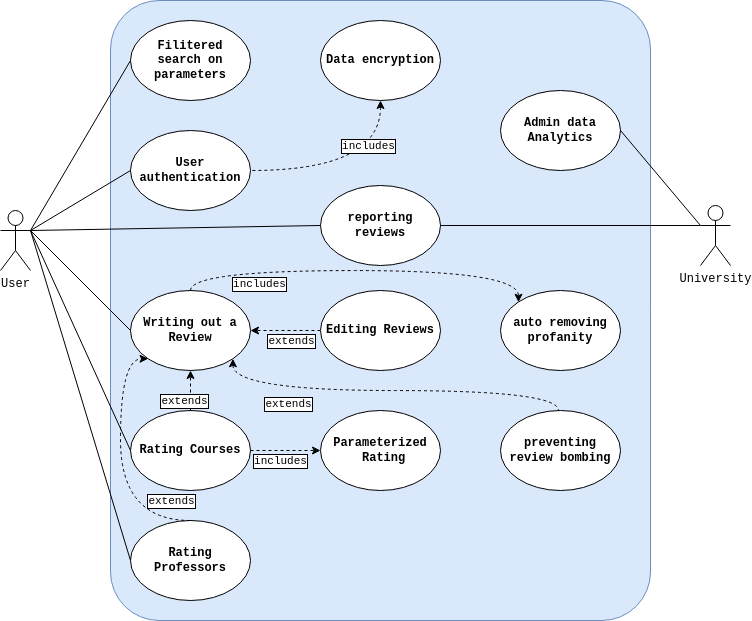

The diagram above was exported from draw.io. Its source (the exported page's mxGraphModel, read from the mxfile embedded in the PNG):
<mxGraphModel dx="1656" dy="811" grid="1" gridSize="10" guides="1" tooltips="1" connect="1" arrows="1" fold="1" page="1" pageScale="1" pageWidth="850" pageHeight="1100" math="0" shadow="0">
  <root>
    <mxCell id="0" />
    <mxCell id="1" parent="0" />
    <mxCell id="QWt04Z_2yvoanJbEDD5_-33" value="" style="rounded=1;whiteSpace=wrap;html=1;fontSize=11;arcSize=9;fillColor=#dae8fc;strokeColor=#6c8ebf;" vertex="1" parent="1">
      <mxGeometry x="160" y="300" width="540" height="620" as="geometry" />
    </mxCell>
    <mxCell id="QWt04Z_2yvoanJbEDD5_-3" value="University" style="shape=umlActor;verticalLabelPosition=bottom;verticalAlign=top;html=1;outlineConnect=0;fontFamily=Courier New;" vertex="1" parent="1">
      <mxGeometry x="750" y="505" width="30" height="60" as="geometry" />
    </mxCell>
    <mxCell id="QWt04Z_2yvoanJbEDD5_-4" value="User" style="shape=umlActor;verticalLabelPosition=bottom;verticalAlign=top;html=1;outlineConnect=0;fontFamily=Courier New;" vertex="1" parent="1">
      <mxGeometry x="50" y="510" width="30" height="60" as="geometry" />
    </mxCell>
    <mxCell id="QWt04Z_2yvoanJbEDD5_-5" value="User authentication" style="ellipse;whiteSpace=wrap;html=1;fontStyle=1;fontFamily=Courier New;fontSize=12;" vertex="1" parent="1">
      <mxGeometry x="180" y="430" width="120" height="80" as="geometry" />
    </mxCell>
    <mxCell id="QWt04Z_2yvoanJbEDD5_-7" value="Data encryption" style="ellipse;whiteSpace=wrap;html=1;fontStyle=1;fontFamily=Courier New;fontSize=12;" vertex="1" parent="1">
      <mxGeometry x="370" y="320" width="120" height="80" as="geometry" />
    </mxCell>
    <mxCell id="QWt04Z_2yvoanJbEDD5_-8" value="Rating Courses" style="ellipse;whiteSpace=wrap;html=1;fontStyle=1;fontFamily=Courier New;fontSize=12;" vertex="1" parent="1">
      <mxGeometry x="180" y="710" width="120" height="80" as="geometry" />
    </mxCell>
    <mxCell id="QWt04Z_2yvoanJbEDD5_-9" value="Rating Professors" style="ellipse;whiteSpace=wrap;html=1;fontStyle=1;fontFamily=Courier New;fontSize=12;" vertex="1" parent="1">
      <mxGeometry x="180" y="820" width="120" height="80" as="geometry" />
    </mxCell>
    <mxCell id="QWt04Z_2yvoanJbEDD5_-10" value="Writing out a Review" style="ellipse;whiteSpace=wrap;html=1;fontStyle=1;fontFamily=Courier New;fontSize=12;" vertex="1" parent="1">
      <mxGeometry x="180" y="590" width="120" height="80" as="geometry" />
    </mxCell>
    <mxCell id="QWt04Z_2yvoanJbEDD5_-11" value="Parameterized&lt;br style=&quot;font-size: 12px;&quot;&gt;&amp;nbsp;Rating" style="ellipse;whiteSpace=wrap;html=1;fontStyle=1;fontFamily=Courier New;fontSize=12;" vertex="1" parent="1">
      <mxGeometry x="370" y="710" width="120" height="80" as="geometry" />
    </mxCell>
    <mxCell id="QWt04Z_2yvoanJbEDD5_-12" value="Filitered &lt;br&gt;search on parameters" style="ellipse;whiteSpace=wrap;html=1;fontStyle=1;fontFamily=Courier New;fontSize=12;" vertex="1" parent="1">
      <mxGeometry x="180" y="320" width="120" height="80" as="geometry" />
    </mxCell>
    <mxCell id="QWt04Z_2yvoanJbEDD5_-13" value="auto removing profanity" style="ellipse;whiteSpace=wrap;html=1;fontStyle=1;fontFamily=Courier New;fontSize=12;" vertex="1" parent="1">
      <mxGeometry x="550" y="590" width="120" height="80" as="geometry" />
    </mxCell>
    <mxCell id="QWt04Z_2yvoanJbEDD5_-14" value="reporting reviews" style="ellipse;whiteSpace=wrap;html=1;fontStyle=1;fontFamily=Courier New;fontSize=12;" vertex="1" parent="1">
      <mxGeometry x="370" y="485" width="120" height="80" as="geometry" />
    </mxCell>
    <mxCell id="QWt04Z_2yvoanJbEDD5_-31" value="" style="edgeStyle=orthogonalEdgeStyle;rounded=0;orthogonalLoop=1;jettySize=auto;html=1;dashed=1;" edge="1" parent="1" source="QWt04Z_2yvoanJbEDD5_-15" target="QWt04Z_2yvoanJbEDD5_-10">
      <mxGeometry relative="1" as="geometry" />
    </mxCell>
    <mxCell id="QWt04Z_2yvoanJbEDD5_-46" value="extends" style="edgeLabel;html=1;align=center;verticalAlign=middle;resizable=0;points=[];fontFamily=Courier New;labelBorderColor=default;" vertex="1" connectable="0" parent="QWt04Z_2yvoanJbEDD5_-31">
      <mxGeometry x="-0.352" relative="1" as="geometry">
        <mxPoint x="-7" y="10" as="offset" />
      </mxGeometry>
    </mxCell>
    <mxCell id="QWt04Z_2yvoanJbEDD5_-15" value="Editing Reviews" style="ellipse;whiteSpace=wrap;html=1;fontStyle=1;fontFamily=Courier New;fontSize=12;" vertex="1" parent="1">
      <mxGeometry x="370" y="590" width="120" height="80" as="geometry" />
    </mxCell>
    <mxCell id="QWt04Z_2yvoanJbEDD5_-16" value="preventing review bombing" style="ellipse;whiteSpace=wrap;html=1;fontStyle=1;fontFamily=Courier New;fontSize=12;" vertex="1" parent="1">
      <mxGeometry x="550" y="710" width="120" height="80" as="geometry" />
    </mxCell>
    <mxCell id="QWt04Z_2yvoanJbEDD5_-17" value="Admin data Analytics" style="ellipse;whiteSpace=wrap;html=1;fontStyle=1;fontFamily=Courier New;fontSize=12;" vertex="1" parent="1">
      <mxGeometry x="550" y="390" width="120" height="80" as="geometry" />
    </mxCell>
    <mxCell id="QWt04Z_2yvoanJbEDD5_-18" value="" style="endArrow=none;html=1;rounded=0;exitX=1;exitY=0.3333333333333333;exitDx=0;exitDy=0;exitPerimeter=0;entryX=0;entryY=0.5;entryDx=0;entryDy=0;" edge="1" parent="1" source="QWt04Z_2yvoanJbEDD5_-4">
      <mxGeometry width="50" height="50" relative="1" as="geometry">
        <mxPoint x="320" y="440" as="sourcePoint" />
        <mxPoint x="180.00000000000136" y="470" as="targetPoint" />
      </mxGeometry>
    </mxCell>
    <mxCell id="QWt04Z_2yvoanJbEDD5_-22" value="" style="endArrow=none;html=1;rounded=0;entryX=0;entryY=0.3333333333333333;entryDx=0;entryDy=0;entryPerimeter=0;exitX=1;exitY=0.5;exitDx=0;exitDy=0;" edge="1" parent="1" source="QWt04Z_2yvoanJbEDD5_-17" target="QWt04Z_2yvoanJbEDD5_-3">
      <mxGeometry width="50" height="50" relative="1" as="geometry">
        <mxPoint x="280" y="550" as="sourcePoint" />
        <mxPoint x="330" y="500" as="targetPoint" />
      </mxGeometry>
    </mxCell>
    <mxCell id="QWt04Z_2yvoanJbEDD5_-25" value="" style="endArrow=none;html=1;rounded=0;exitX=1;exitY=0.3333333333333333;exitDx=0;exitDy=0;exitPerimeter=0;entryX=0;entryY=0.5;entryDx=0;entryDy=0;" edge="1" parent="1" source="QWt04Z_2yvoanJbEDD5_-4" target="QWt04Z_2yvoanJbEDD5_-8">
      <mxGeometry width="50" height="50" relative="1" as="geometry">
        <mxPoint x="90" y="540" as="sourcePoint" />
        <mxPoint x="240" y="430" as="targetPoint" />
      </mxGeometry>
    </mxCell>
    <mxCell id="QWt04Z_2yvoanJbEDD5_-26" value="" style="endArrow=none;html=1;rounded=0;exitX=1;exitY=0.3333333333333333;exitDx=0;exitDy=0;exitPerimeter=0;entryX=0;entryY=0.5;entryDx=0;entryDy=0;" edge="1" parent="1" source="QWt04Z_2yvoanJbEDD5_-4" target="QWt04Z_2yvoanJbEDD5_-10">
      <mxGeometry width="50" height="50" relative="1" as="geometry">
        <mxPoint x="90" y="540" as="sourcePoint" />
        <mxPoint x="240" y="680" as="targetPoint" />
      </mxGeometry>
    </mxCell>
    <mxCell id="QWt04Z_2yvoanJbEDD5_-27" value="" style="endArrow=none;html=1;rounded=0;entryX=0;entryY=0.5;entryDx=0;entryDy=0;" edge="1" parent="1" target="QWt04Z_2yvoanJbEDD5_-9">
      <mxGeometry width="50" height="50" relative="1" as="geometry">
        <mxPoint x="80" y="530" as="sourcePoint" />
        <mxPoint x="240" y="680" as="targetPoint" />
      </mxGeometry>
    </mxCell>
    <mxCell id="QWt04Z_2yvoanJbEDD5_-28" value="" style="endArrow=classic;html=1;rounded=0;exitX=1;exitY=0.5;exitDx=0;exitDy=0;entryX=0;entryY=0.5;entryDx=0;entryDy=0;fontFamily=Courier New;dashed=1;" edge="1" parent="1" source="QWt04Z_2yvoanJbEDD5_-8" target="QWt04Z_2yvoanJbEDD5_-11">
      <mxGeometry width="50" height="50" relative="1" as="geometry">
        <mxPoint x="430" y="660" as="sourcePoint" />
        <mxPoint x="480" y="610" as="targetPoint" />
      </mxGeometry>
    </mxCell>
    <mxCell id="QWt04Z_2yvoanJbEDD5_-43" value="includes" style="edgeLabel;html=1;align=center;verticalAlign=middle;resizable=0;points=[];labelBackgroundColor=default;fontFamily=Courier New;labelBorderColor=default;" vertex="1" connectable="0" parent="QWt04Z_2yvoanJbEDD5_-28">
      <mxGeometry x="0.0857" y="1" relative="1" as="geometry">
        <mxPoint x="-8" y="11" as="offset" />
      </mxGeometry>
    </mxCell>
    <mxCell id="QWt04Z_2yvoanJbEDD5_-29" value="" style="endArrow=none;html=1;rounded=0;entryX=0;entryY=0.5;entryDx=0;entryDy=0;" edge="1" parent="1" target="QWt04Z_2yvoanJbEDD5_-12">
      <mxGeometry width="50" height="50" relative="1" as="geometry">
        <mxPoint x="80" y="530" as="sourcePoint" />
        <mxPoint x="240" y="800" as="targetPoint" />
      </mxGeometry>
    </mxCell>
    <mxCell id="QWt04Z_2yvoanJbEDD5_-30" value="" style="endArrow=none;html=1;rounded=0;entryX=1;entryY=0.5;entryDx=0;entryDy=0;edgeStyle=orthogonalEdgeStyle;curved=1;exitX=0.5;exitY=1;exitDx=0;exitDy=0;fontFamily=Courier New;dashed=1;startArrow=classic;startFill=1;endFill=0;" edge="1" parent="1" source="QWt04Z_2yvoanJbEDD5_-7">
      <mxGeometry width="50" height="50" relative="1" as="geometry">
        <mxPoint x="350" y="520" as="sourcePoint" />
        <mxPoint x="299.99999999999864" y="470" as="targetPoint" />
        <Array as="points">
          <mxPoint x="430" y="470" />
        </Array>
      </mxGeometry>
    </mxCell>
    <mxCell id="QWt04Z_2yvoanJbEDD5_-40" value="includes" style="edgeLabel;html=1;align=center;verticalAlign=middle;resizable=0;points=[];labelBackgroundColor=default;fontFamily=Courier New;labelBorderColor=default;" vertex="1" connectable="0" parent="QWt04Z_2yvoanJbEDD5_-30">
      <mxGeometry x="-0.5374" y="-13" relative="1" as="geometry">
        <mxPoint as="offset" />
      </mxGeometry>
    </mxCell>
    <mxCell id="QWt04Z_2yvoanJbEDD5_-37" value="" style="endArrow=none;html=1;rounded=0;entryX=0;entryY=0.5;entryDx=0;entryDy=0;" edge="1" parent="1" target="QWt04Z_2yvoanJbEDD5_-14">
      <mxGeometry width="50" height="50" relative="1" as="geometry">
        <mxPoint x="80" y="530" as="sourcePoint" />
        <mxPoint x="340" y="470" as="targetPoint" />
      </mxGeometry>
    </mxCell>
    <mxCell id="QWt04Z_2yvoanJbEDD5_-38" value="" style="endArrow=none;html=1;rounded=0;exitX=1;exitY=0.5;exitDx=0;exitDy=0;entryX=0;entryY=0.3333333333333333;entryDx=0;entryDy=0;entryPerimeter=0;" edge="1" parent="1" source="QWt04Z_2yvoanJbEDD5_-14" target="QWt04Z_2yvoanJbEDD5_-3">
      <mxGeometry width="50" height="50" relative="1" as="geometry">
        <mxPoint x="290" y="520" as="sourcePoint" />
        <mxPoint x="340" y="470" as="targetPoint" />
      </mxGeometry>
    </mxCell>
    <mxCell id="QWt04Z_2yvoanJbEDD5_-47" value="" style="endArrow=classic;html=1;rounded=0;entryX=0;entryY=0;entryDx=0;entryDy=0;edgeStyle=orthogonalEdgeStyle;curved=1;exitX=0.5;exitY=0;exitDx=0;exitDy=0;fontFamily=Courier New;dashed=1;" edge="1" parent="1" source="QWt04Z_2yvoanJbEDD5_-10" target="QWt04Z_2yvoanJbEDD5_-13">
      <mxGeometry width="50" height="50" relative="1" as="geometry">
        <mxPoint x="440" y="370" as="sourcePoint" />
        <mxPoint x="310" y="480" as="targetPoint" />
        <Array as="points">
          <mxPoint x="240" y="570" />
          <mxPoint x="568" y="570" />
          <mxPoint x="568" y="602" />
        </Array>
      </mxGeometry>
    </mxCell>
    <mxCell id="QWt04Z_2yvoanJbEDD5_-48" value="includes" style="edgeLabel;html=1;align=center;verticalAlign=middle;resizable=0;points=[];labelBackgroundColor=default;fontFamily=Courier New;labelBorderColor=default;" vertex="1" connectable="0" parent="QWt04Z_2yvoanJbEDD5_-47">
      <mxGeometry x="-0.5374" y="-13" relative="1" as="geometry">
        <mxPoint as="offset" />
      </mxGeometry>
    </mxCell>
    <mxCell id="QWt04Z_2yvoanJbEDD5_-49" value="" style="endArrow=none;html=1;rounded=0;entryX=0;entryY=0;entryDx=0;entryDy=0;edgeStyle=orthogonalEdgeStyle;curved=1;exitX=1;exitY=1;exitDx=0;exitDy=0;fontFamily=Courier New;dashed=1;endFill=0;startArrow=classic;startFill=1;" edge="1" parent="1" source="QWt04Z_2yvoanJbEDD5_-10">
      <mxGeometry width="50" height="50" relative="1" as="geometry">
        <mxPoint x="280" y="697.97" as="sourcePoint" />
        <mxPoint x="608" y="709.97" as="targetPoint" />
        <Array as="points">
          <mxPoint x="282" y="690" />
          <mxPoint x="608" y="690" />
        </Array>
      </mxGeometry>
    </mxCell>
    <mxCell id="QWt04Z_2yvoanJbEDD5_-50" value="extends&lt;br&gt;" style="edgeLabel;html=1;align=center;verticalAlign=middle;resizable=0;points=[];labelBackgroundColor=default;fontFamily=Courier New;labelBorderColor=default;" vertex="1" connectable="0" parent="QWt04Z_2yvoanJbEDD5_-49">
      <mxGeometry x="-0.5374" y="-13" relative="1" as="geometry">
        <mxPoint as="offset" />
      </mxGeometry>
    </mxCell>
    <mxCell id="QWt04Z_2yvoanJbEDD5_-51" value="" style="edgeStyle=orthogonalEdgeStyle;rounded=0;orthogonalLoop=1;jettySize=auto;html=1;dashed=1;entryX=0.5;entryY=1;entryDx=0;entryDy=0;exitX=0.5;exitY=0;exitDx=0;exitDy=0;" edge="1" parent="1" source="QWt04Z_2yvoanJbEDD5_-8" target="QWt04Z_2yvoanJbEDD5_-10">
      <mxGeometry relative="1" as="geometry">
        <mxPoint x="380" y="640" as="sourcePoint" />
        <mxPoint x="310" y="640" as="targetPoint" />
      </mxGeometry>
    </mxCell>
    <mxCell id="QWt04Z_2yvoanJbEDD5_-52" value="extends" style="edgeLabel;html=1;align=center;verticalAlign=middle;resizable=0;points=[];fontFamily=Courier New;labelBorderColor=default;" vertex="1" connectable="0" parent="QWt04Z_2yvoanJbEDD5_-51">
      <mxGeometry x="-0.352" relative="1" as="geometry">
        <mxPoint x="-7" y="3" as="offset" />
      </mxGeometry>
    </mxCell>
    <mxCell id="QWt04Z_2yvoanJbEDD5_-53" value="" style="edgeStyle=orthogonalEdgeStyle;rounded=0;orthogonalLoop=1;jettySize=auto;html=1;dashed=1;entryX=0;entryY=1;entryDx=0;entryDy=0;exitX=0.5;exitY=0;exitDx=0;exitDy=0;curved=1;" edge="1" parent="1" source="QWt04Z_2yvoanJbEDD5_-9" target="QWt04Z_2yvoanJbEDD5_-10">
      <mxGeometry relative="1" as="geometry">
        <mxPoint x="390" y="650" as="sourcePoint" />
        <mxPoint x="320" y="650" as="targetPoint" />
        <Array as="points">
          <mxPoint x="170" y="820" />
          <mxPoint x="170" y="658" />
        </Array>
      </mxGeometry>
    </mxCell>
    <mxCell id="QWt04Z_2yvoanJbEDD5_-54" value="extends" style="edgeLabel;html=1;align=center;verticalAlign=middle;resizable=0;points=[];fontFamily=Courier New;labelBorderColor=default;" vertex="1" connectable="0" parent="QWt04Z_2yvoanJbEDD5_-53">
      <mxGeometry x="-0.352" relative="1" as="geometry">
        <mxPoint x="50" y="-6" as="offset" />
      </mxGeometry>
    </mxCell>
  </root>
</mxGraphModel>